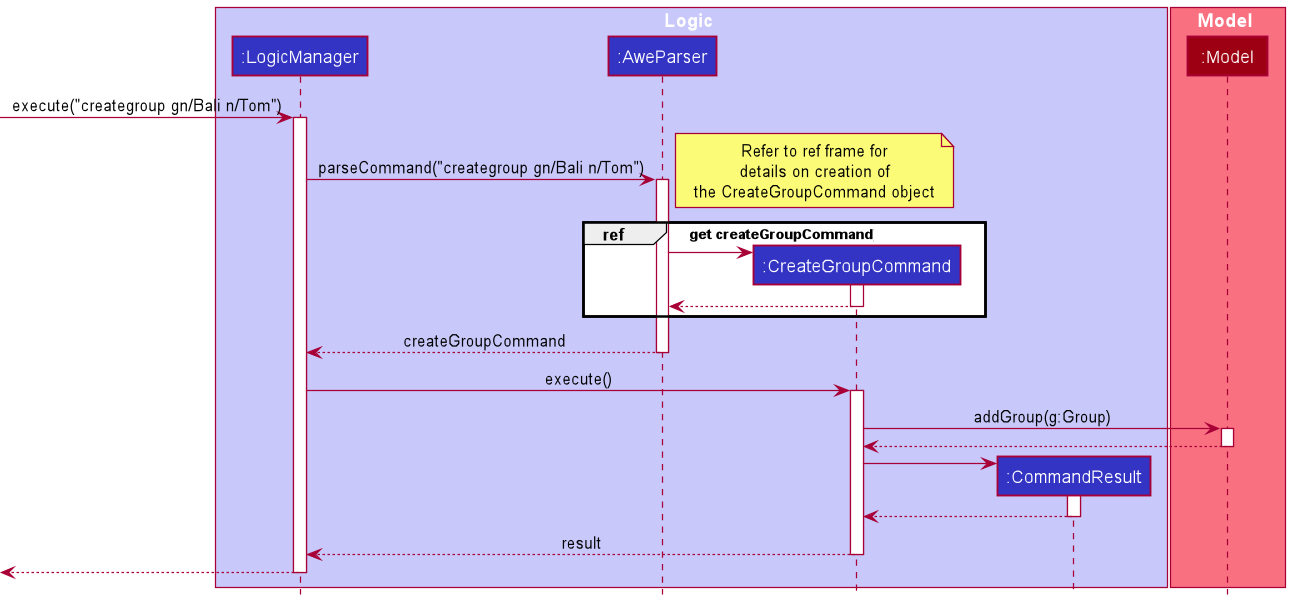

The diagram above was rendered by PlantUML. Its source (embedded in the PNG):
@startuml
!include style.puml

box Logic LOGIC_COLOR_T1
participant ":LogicManager" as LogicManager LOGIC_COLOR
participant ":AweParser" as AweParser LOGIC_COLOR
participant ":CreateGroupCommand" as CreateGroupCommand LOGIC_COLOR
participant ":CommandResult" as CommandResult LOGIC_COLOR
end box

box Model MODEL_COLOR_T1
participant ":Model" as Model MODEL_COLOR
end box

[-> LogicManager : execute("creategroup gn/Bali n/Tom")
activate LogicManager

LogicManager -> AweParser : parseCommand("creategroup gn/Bali n/Tom")
activate AweParser

/'Clarify with tutor if there is a need to display CreateGroupCommandParser class within the ref'/
note right
Refer to ref frame for
details on creation of
the CreateGroupCommand object
end note
group ref [get createGroupCommand]
create CreateGroupCommand
AweParser -> CreateGroupCommand
activate CreateGroupCommand
CreateGroupCommand --> AweParser
deactivate CreateGroupCommand
end group




AweParser --> LogicManager : createGroupCommand
deactivate AweParser

LogicManager -> CreateGroupCommand : execute()
activate CreateGroupCommand

CreateGroupCommand -> Model : addGroup(g:Group)
activate Model

Model --> CreateGroupCommand
deactivate Model

create CommandResult
CreateGroupCommand -> CommandResult
activate CommandResult

CommandResult --> CreateGroupCommand
deactivate CommandResult

CreateGroupCommand --> LogicManager : result
deactivate CreateGroupCommand

[<--LogicManager
deactivate LogicManager
@enduml